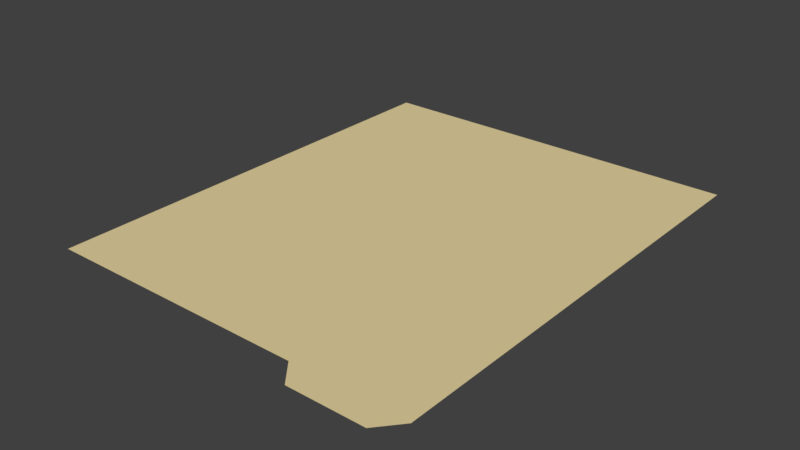 # Source: manila_unfolded.blend  (saved by Blender 2.79.0; exported with 4.5.12 LTS)
import bpy
from mathutils import Matrix  # noqa: F401  (used for matrix-valued properties, if any)

bpy.ops.wm.read_factory_settings(use_empty=True)
scene = bpy.context.scene
scene.name = 'Scene'

# ---- collections
col_collection_1 = bpy.data.collections.new('Collection 1'); scene.collection.children.link(col_collection_1)

# ---- materials (node trees are filled in below, after node groups)
mat_manila = bpy.data.materials.new('manila')
mat_manila.alpha_threshold = 0.0
mat_manila.use_transparent_shadow = False
mat_manila.diffuse_color = (0.8, 0.6702, 0.3583, 1.0)
mat_manila.roughness = 0.5

# ---- material node trees

# ---- world
world_world = bpy.data.worlds.new('World'); scene.world = world_world
world_world.color = (0.05088, 0.05088, 0.05088)
world_world.use_sun_shadow = False
world_world.sun_shadow_jitter_overblur = 0.0
world_world.cycles.sampling_method = 'MANUAL'

# ---- meshes
me_plane = bpy.data.meshes.new('Plane')
me_plane.from_pydata([(1.0, -1.109, 0.0), (1.0, 1.291, 0.0), (-1.0, -1.109, 0.0), (-1.0, 1.291, 0.0), (1.0, 0.0, 0.0), (-1.0, 0.0, 0.0), (0.4, -1.109, 0.0), (0.5, -1.229, 0.0), (0.8985, -1.229, 0.0)], [], [(4, 1, 3, 5), (0, 4, 5, 2, 6, 7, 8)])
_uv = me_plane.uv_layers.new(name='UVMap')
_uv.uv.foreach_set('vector', [0.9167, 0.5108, 0.9167, 0.06849, 0.08333, 0.06849, 0.08333, 0.5108, 0.9167, 0.8904, 0.9167, 0.5108, 0.08333, 0.5108, 0.08333, 0.8904, 0.6667, 0.8904, 0.7083, 0.9315, 0.8744, 0.9315])
me_plane.materials.append(mat_manila)
me_plane.use_remesh_preserve_volume = False
me_plane.use_remesh_preserve_attributes = False
me_plane.use_mirror_vertex_groups = False
me_plane.update()

# ---- objects
ob_plane = bpy.data.objects.new('Plane', me_plane)

# ---- transforms, parenting, visibility, modifiers, constraints
ob_plane.location = (0.0, 0.0, 0.0)
ob_plane.lineart.crease_threshold = 0.0

# ---- collection membership
col_collection_1.objects.link(ob_plane)

# ---- scene / render settings (as saved in the file)
scene.frame_start = 1; scene.frame_end = 250; scene.frame_set(1)
scene.render.engine = 'BLENDER_EEVEE_NEXT'
scene.render.resolution_percentage = 50
scene.render.dither_intensity = 0.0
scene.cycles.use_denoising = False
scene.cycles.samples = 128
scene.cycles.sampling_pattern = 'TABULATED_SOBOL'
scene.cycles.use_adaptive_sampling = False
scene.cycles.use_light_tree = False
scene.cycles.blur_glossy = 0.0
scene.cycles.sample_clamp_indirect = 0.0
scene.view_settings.view_transform = 'Standard'
bpy.context.view_layer.update()

# ---- added for rendering (the .blend has no active camera and no usable light): camera, sun
cam_auto = bpy.data.cameras.new('AutoCamera')
cam_auto.lens = 50.0
cam_auto.sensor_width = 36.0
cam_auto.clip_end = 1000.0
ob_auto_camera = bpy.data.objects.new('AutoCamera', cam_auto)
scene.collection.objects.link(ob_auto_camera)
ob_auto_camera.location = (2.97664, -3.54053, 2.38131)
ob_auto_camera.rotation_euler = (1.09748, -7.21219e-08, 0.694738)
scene.camera = ob_auto_camera
light_auto_sun = bpy.data.lights.new('AutoSun', 'SUN')
light_auto_sun.energy = 3.0
light_auto_sun.angle = 0.0523599
ob_auto_sun = bpy.data.objects.new('AutoSun', light_auto_sun)
scene.collection.objects.link(ob_auto_sun)
ob_auto_sun.rotation_euler = (0.872665, 0.174533, 0.523599)
bpy.context.view_layer.update()

